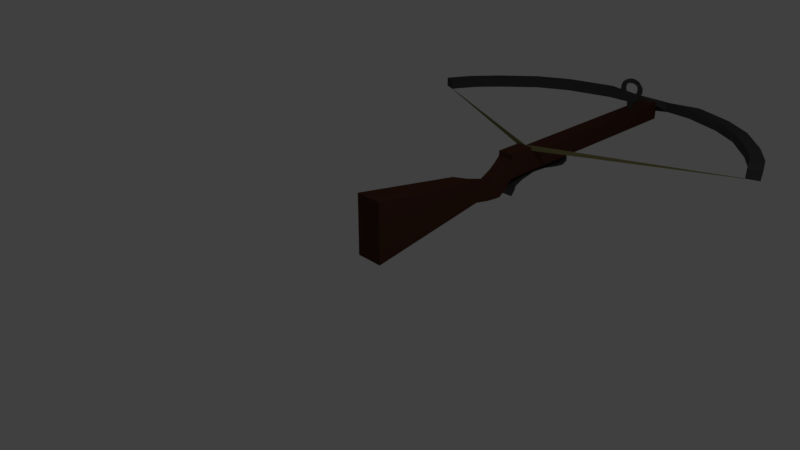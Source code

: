 # Source: Crossbow.blend  (saved by Blender 2.79.0; exported with 4.5.12 LTS)
import bpy
from mathutils import Matrix  # noqa: F401  (used for matrix-valued properties, if any)

bpy.ops.wm.read_factory_settings(use_empty=True)
scene = bpy.context.scene
scene.name = 'Scene'

# ---- collections
col_collection_1 = bpy.data.collections.new('Collection 1'); scene.collection.children.link(col_collection_1)

# ---- materials (node trees are filled in below, after node groups)
mat_material_001 = bpy.data.materials.new('Material.001')
mat_material_001.alpha_threshold = 0.0
mat_material_001.use_transparent_shadow = False
mat_material_001.diffuse_color = (0.06529, 0.06529, 0.06529, 1.0)
mat_material_001.roughness = 0.5
mat_material_002 = bpy.data.materials.new('Material.002')
mat_material_002.alpha_threshold = 0.0
mat_material_002.use_transparent_shadow = False
mat_material_002.diffuse_color = (0.2318, 0.2203, 0.09169, 1.0)
mat_material_002.roughness = 0.5
mat_material_003 = bpy.data.materials.new('Material.003')
mat_material_003.alpha_threshold = 0.0
mat_material_003.use_transparent_shadow = False
mat_material_003.diffuse_color = (0.08115, 0.03266, 0.01987, 1.0)
mat_material_003.roughness = 0.5

# ---- material node trees

# ---- world
world_world = bpy.data.worlds.new('World'); scene.world = world_world
world_world.color = (0.05088, 0.05088, 0.05088)
world_world.use_sun_shadow = False
world_world.sun_shadow_jitter_overblur = 0.0
world_world.cycles.sampling_method = 'MANUAL'

# ---- cameras
cam_camera = bpy.data.cameras.new('Camera')
cam_camera.clip_end = 100.0
cam_camera.lens = 35.0
cam_camera.sensor_width = 32.0
cam_camera.sensor_height = 18.0
cam_camera.ortho_scale = 7.314
cam_camera.dof.focus_distance = 0.0
cam_camera.dof.aperture_fstop = 128.0

# ---- lights
light_lamp = bpy.data.lights.new('Lamp', 'POINT')
light_lamp.transmission_factor = 0.0
light_lamp.cutoff_distance = 30.0
light_lamp.energy = 100.0
light_lamp.shadow_buffer_clip_start = 1.001
light_lamp.shadow_soft_size = 0.1
light_lamp.shadow_maximum_resolution = 0.006
light_lamp.use_absolute_resolution = True

# ---- meshes
me_plane_004 = bpy.data.meshes.new('Plane.004')
me_plane_004.from_pydata([(0.1208, -0.3032, 3.952), (0.1208, -0.2106, 3.955), (0.1208, -0.2138, 2.899), (0.1208, -0.01603, 2.669), (0.1208, -0.2473, 3.427), (0.1208, -0.1532, 2.755), (0.1208, -0.08462, 2.731), (0.1208, -0.1971, 3.691), (0.1208, -0.1783, 3.823), (0.1208, -0.2569, 3.969), (0.1208, -0.1785, 3.889), (0.1208, -0.2625, 3.163), (-0.1208, -0.3032, 3.952), (0.0, -0.3032, 3.952), (-0.1208, -0.2106, 3.955), (0.0, -0.2106, 3.955), (-0.1208, -0.2138, 2.899), (0.0, -0.2138, 2.899), (-0.1208, -0.01603, 2.669), (0.0, -0.01603, 2.669), (0.0, -0.2473, 3.427), (-0.1208, -0.2473, 3.427), (0.0, -0.1532, 2.755), (-0.1208, -0.1532, 2.755), (0.0, -0.08462, 2.731), (-0.1208, -0.08462, 2.731), (-0.1208, -0.1971, 3.691), (0.0, -0.1971, 3.691), (-0.1208, -0.1783, 3.823), (0.0, -0.1783, 3.823), (0.0, -0.2569, 3.969), (-0.1208, -0.2569, 3.969), (-0.1208, -0.1785, 3.889), (0.0, -0.1785, 3.889), (0.0, -0.2625, 3.163), (-0.1208, -0.2625, 3.163)], [], [(9, 30, 15, 1), (11, 34, 17, 2), (6, 24, 19, 3), (7, 27, 20, 4), (2, 17, 22, 5), (5, 22, 24, 6), (8, 29, 27, 7), (10, 33, 29, 8), (0, 13, 30, 9), (1, 15, 33, 10), (4, 20, 34, 11), (31, 14, 15, 30), (35, 16, 17, 34), (25, 18, 19, 24), (26, 21, 20, 27), (16, 23, 22, 17), (23, 25, 24, 22), (28, 26, 27, 29), (32, 28, 29, 33), (12, 31, 30, 13), (14, 32, 33, 15), (21, 35, 34, 20)])
me_plane_004.materials.append(mat_material_001)
me_plane_004.use_remesh_preserve_volume = False
me_plane_004.use_remesh_preserve_attributes = False
me_plane_004.use_mirror_vertex_groups = False
me_plane_004.update()
me_plane_003 = bpy.data.meshes.new('Plane.003')
me_plane_003.from_pydata([(0.05382, -0.6763, 5.772), (0.05382, -0.7521, 5.772), (0.1617, -1.034, 5.769), (0.02691, -0.7521, 5.772), (0.1132, -1.08, 5.772), (0.1974, -0.9061, 5.772), (0.1114, -0.9314, 5.772), (0.1458, -0.8208, 5.772), (0.0736, -0.8472, 5.772), (0.1929, -0.9874, 5.77), (0.1, -1.002, 5.772), (-0.05382, -0.6763, 5.772), (-1.51e-10, -0.6763, 5.772), (-0.05382, -0.7521, 5.772), (-1.51e-10, -0.7521, 5.772), (-0.1608, -1.044, 5.769), (0.0, -1.11, 5.782), (-0.02691, -0.7521, 5.772), (-0.1132, -1.08, 5.772), (-0.1965, -0.9061, 5.772), (-0.1114, -0.9314, 5.772), (2.759e-27, -0.8286, 5.775), (-0.1449, -0.8208, 5.772), (-0.0736, -0.8472, 5.772), (-0.192, -0.9874, 5.77), (-0.1, -1.002, 5.772), (-2.27e-26, -1.038, 5.78), (0.04065, -0.5866, 5.772), (-0.04065, -0.5866, 5.772), (-1.857e-17, -0.5866, 5.772), (0.05662, -1.101, 5.777), (0.05888, -1.029, 5.776), (-0.05662, -1.101, 5.777), (-0.05888, -1.029, 5.776), (-0.1978, -0.9459, 5.771), (-0.11, -0.9697, 5.772), (0.1986, -0.9459, 5.771), (0.11, -0.9697, 5.772), (0.1805, -0.872, 5.772), (0.09443, -0.8785, 5.772), (-0.1796, -0.872, 5.772), (-0.09443, -0.8785, 5.772), (-0.01346, -0.7521, 5.772), (-0.04333, -0.8373, 5.773), (0.01346, -0.7521, 5.772), (0.04333, -0.8373, 5.773), (0.05382, -0.6763, 5.792), (0.05382, -0.7521, 5.792), (0.1625, -1.034, 5.789), (0.02712, -0.752, 5.792), (0.1146, -1.08, 5.792), (0.1974, -0.9062, 5.792), (0.1114, -0.9315, 5.792), (0.1458, -0.8209, 5.792), (0.07373, -0.8472, 5.792), (0.1933, -0.9877, 5.79), (0.101, -1.002, 5.792), (-0.05382, -0.6763, 5.792), (-1.51e-10, -0.6763, 5.792), (-0.05382, -0.7521, 5.792), (-1.51e-10, -0.7518, 5.792), (-0.1616, -1.044, 5.789), (0.0, -1.11, 5.802), (-0.02712, -0.752, 5.792), (-0.1146, -1.08, 5.792), (-0.1965, -0.9062, 5.792), (-0.1114, -0.9315, 5.792), (2.759e-27, -0.8281, 5.795), (-0.1449, -0.8209, 5.792), (-0.07373, -0.8472, 5.792), (-0.1924, -0.9877, 5.79), (-0.101, -1.002, 5.792), (-2.27e-26, -1.038, 5.8), (0.04065, -0.5866, 5.792), (-0.04065, -0.5866, 5.792), (-1.857e-17, -0.5866, 5.792), (0.05812, -1.101, 5.797), (0.06045, -1.029, 5.796), (-0.05812, -1.101, 5.797), (-0.06045, -1.029, 5.796), (-0.1979, -0.9461, 5.791), (-0.1102, -0.97, 5.792), (0.1988, -0.9461, 5.791), (0.1102, -0.97, 5.792), (0.1804, -0.8721, 5.792), (0.0944, -0.8785, 5.792), (-0.1795, -0.8721, 5.792), (-0.0944, -0.8785, 5.792), (-0.01375, -0.7518, 5.792), (-0.04394, -0.8368, 5.793), (0.01375, -0.7518, 5.792), (0.04394, -0.8368, 5.793)], [], [(12, 0, 1, 3, 44, 14), (10, 9, 2, 4), (31, 10, 4, 30), (39, 38, 5, 6), (3, 1, 7, 8), (44, 3, 8, 45), (37, 36, 9, 10), (12, 14, 42, 17, 13, 11), (25, 18, 15, 24), (33, 32, 18, 25), (41, 20, 19, 40), (17, 23, 22, 13), (42, 43, 23, 17), (35, 25, 24, 34), (12, 11, 28, 29), (0, 12, 29, 27), (26, 31, 30, 16), (26, 16, 32, 33), (20, 35, 34, 19), (6, 5, 36, 37), (8, 7, 38, 39), (23, 41, 40, 22), (14, 21, 43, 42), (14, 44, 45, 21), (58, 60, 90, 49, 47, 46), (56, 50, 48, 55), (77, 76, 50, 56), (85, 52, 51, 84), (49, 54, 53, 47), (90, 91, 54, 49), (83, 56, 55, 82), (58, 57, 59, 63, 88, 60), (71, 70, 61, 64), (79, 71, 64, 78), (87, 86, 65, 66), (63, 59, 68, 69), (88, 63, 69, 89), (81, 80, 70, 71), (58, 75, 74, 57), (46, 73, 75, 58), (72, 62, 76, 77), (72, 79, 78, 62), (66, 65, 80, 81), (52, 83, 82, 51), (54, 85, 84, 53), (69, 68, 86, 87), (60, 88, 89, 67), (60, 67, 91, 90), (1, 0, 46, 47), (16, 30, 76, 62), (2, 9, 55, 48), (4, 2, 48, 50), (5, 38, 84, 51), (39, 6, 52, 85), (7, 1, 47, 53), (21, 45, 91, 67), (9, 36, 82, 55), (37, 10, 56, 83), (31, 26, 72, 77), (11, 13, 59, 57), (32, 16, 62, 78), (24, 15, 61, 70), (15, 18, 64, 61), (40, 19, 65, 86), (20, 41, 87, 66), (13, 22, 68, 59), (43, 21, 67, 89), (34, 24, 70, 80), (25, 35, 81, 71), (26, 33, 79, 72), (27, 29, 75, 73), (29, 28, 74, 75), (28, 11, 57, 74), (0, 27, 73, 46), (30, 4, 50, 76), (10, 31, 77, 56), (18, 32, 78, 64), (33, 25, 71, 79), (19, 34, 80, 65), (35, 20, 66, 81), (36, 5, 51, 82), (6, 37, 83, 52), (38, 7, 53, 84), (8, 39, 85, 54), (22, 40, 86, 68), (41, 23, 69, 87), (23, 43, 89, 69), (45, 8, 54, 91)])
me_plane_003.materials.append(mat_material_001)
me_plane_003.use_remesh_preserve_volume = False
me_plane_003.use_remesh_preserve_attributes = False
me_plane_003.use_mirror_vertex_groups = False
me_plane_003.update()
me_plane_002 = bpy.data.meshes.new('Plane.002')
me_plane_002.from_pydata([(2.727, -0.6069, 4.403), (2.727, -0.6104, 4.403), (0.0, -0.6861, 3.063), (-2.727, -0.6069, 4.403), (0.0, -0.6082, 3.062), (-2.727, -0.6104, 4.403), (2.731, -0.607, 4.394), (2.731, -0.6105, 4.394), (0.0, -0.6862, 3.053), (-2.731, -0.607, 4.394), (0.0, -0.6083, 3.052), (-2.731, -0.6105, 4.394)], [], [(2, 1, 0, 4), (2, 4, 3, 5), (8, 10, 6, 7), (8, 11, 9, 10), (1, 2, 8, 7), (4, 0, 6, 10), (0, 1, 7, 6), (2, 5, 11, 8), (3, 4, 10, 9), (5, 3, 9, 11)])
me_plane_002.materials.append(mat_material_002)
me_plane_002.use_remesh_preserve_volume = False
me_plane_002.use_remesh_preserve_attributes = False
me_plane_002.use_mirror_vertex_groups = False
me_plane_002.update()
me_plane_001 = bpy.data.meshes.new('Plane.001')
me_plane_001.from_pydata([(0.1208, -0.5997, 6.534), (0.1208, -0.4514, 6.533), (2.745, -0.7565, 4.403), (1.433, -0.5298, 6.033), (1.433, -0.6781, 6.034), (2.321, -0.7173, 5.219), (2.321, -0.569, 5.218), (0.7768, -0.6389, 6.349), (0.7768, -0.4906, 6.348), (1.877, -0.6977, 5.72), (1.877, -0.5494, 5.719), (2.588, -0.5886, 4.81), (2.588, -0.7369, 4.811), (2.745, -0.6082, 4.402), (2.503e-17, -0.5997, 6.534), (-0.1208, -0.5997, 6.534), (-0.1208, -0.4514, 6.533), (2.503e-17, -0.4514, 6.533), (-2.745, -0.7565, 4.403), (-1.433, -0.5298, 6.033), (-1.433, -0.6781, 6.034), (-2.321, -0.7173, 5.219), (-2.321, -0.569, 5.218), (-0.7768, -0.6389, 6.349), (-0.7768, -0.4906, 6.348), (-1.877, -0.6977, 5.72), (-1.877, -0.5494, 5.719), (-2.588, -0.5886, 4.81), (-2.588, -0.7369, 4.811), (-2.745, -0.6082, 4.402), (0.3207, -0.5997, 6.532), (0.3136, -0.4517, 6.48), (2.932, -0.7561, 4.475), (1.534, -0.529, 6.206), (1.535, -0.6773, 6.206), (2.48, -0.7167, 5.34), (2.48, -0.5684, 5.339), (0.8481, -0.638, 6.536), (0.847, -0.4897, 6.535), (2.011, -0.697, 5.869), (2.01, -0.5487, 5.868), (2.766, -0.5882, 4.902), (2.766, -0.7365, 4.902), (2.932, -0.6079, 4.474), (2.503e-17, -0.6007, 6.334), (-0.3207, -0.5997, 6.532), (-0.3136, -0.4517, 6.48), (2.503e-17, -0.4524, 6.333), (-2.932, -0.7561, 4.475), (-1.534, -0.529, 6.206), (-1.535, -0.6773, 6.206), (-2.48, -0.7167, 5.34), (-2.48, -0.5684, 5.339), (-0.8481, -0.638, 6.536), (-0.847, -0.4897, 6.535), (-2.011, -0.697, 5.869), (-2.01, -0.5487, 5.868), (-2.766, -0.5882, 4.902), (-2.766, -0.7365, 4.902), (-2.932, -0.6079, 4.474)], [], [(12, 11, 13, 2), (9, 10, 6, 5), (7, 8, 3, 4), (0, 1, 8, 7), (4, 3, 10, 9), (5, 6, 11, 12), (28, 18, 29, 27), (25, 21, 22, 26), (23, 20, 19, 24), (15, 23, 24, 16), (20, 25, 26, 19), (21, 28, 27, 22), (15, 14, 0, 1, 17, 16), (42, 32, 43, 41), (39, 35, 36, 40), (37, 34, 33, 38), (30, 37, 38, 31), (34, 39, 40, 33), (35, 42, 41, 36), (58, 57, 59, 48), (55, 56, 52, 51), (53, 54, 49, 50), (45, 46, 54, 53), (50, 49, 56, 55), (51, 52, 57, 58), (45, 46, 47, 31, 30, 44), (0, 14, 44, 30), (4, 9, 39, 34), (17, 1, 31, 47), (2, 13, 43, 32), (13, 11, 41, 43), (0, 7, 37, 30), (3, 8, 38, 33), (5, 12, 42, 35), (6, 10, 40, 36), (7, 4, 34, 37), (8, 1, 31, 38), (9, 5, 35, 39), (10, 3, 33, 40), (11, 6, 36, 41), (12, 2, 32, 42), (14, 15, 45, 44), (25, 20, 50, 55), (16, 17, 47, 46), (29, 18, 48, 59), (27, 29, 59, 57), (23, 15, 45, 53), (24, 19, 49, 54), (28, 21, 51, 58), (26, 22, 52, 56), (20, 23, 53, 50), (16, 24, 54, 46), (21, 25, 55, 51), (19, 26, 56, 49), (22, 27, 57, 52), (18, 28, 58, 48)])
me_plane_001.materials.append(mat_material_001)
me_plane_001.use_remesh_preserve_volume = False
me_plane_001.use_remesh_preserve_attributes = False
me_plane_001.use_mirror_vertex_groups = False
me_plane_001.update()
me_plane = bpy.data.meshes.new('Plane')
me_plane.from_pydata([(0.1999, -0.7971, 8.869e-09), (0.1999, 0.09267, -3.966e-08), (0.141, -0.5348, 1.685), (0.141, -0.1696, 1.883), (0.1208, -0.3447, 2.253), (0.1208, -0.0841, 2.395), (0.1208, -0.5997, 2.628), (0.1208, -0.3032, 2.627), (0.1208, -0.5997, 6.421), (0.1208, -0.3032, 6.42), (0.1999, -0.3522, -1.54e-08), (0.141, -0.3522, 1.784), (0.1208, -0.2144, 2.324), (0.1208, -0.4514, 2.627), (0.1208, -0.4514, 6.42), (2.727, -0.6069, 4.403), (2.727, -0.6104, 4.403), (2.745, -0.6082, 4.402), (0.1208, -0.5997, 5.772), (0.1208, -0.3032, 5.771), (0.1208, -0.4514, 5.771), (0.1208, -0.5997, 3.953), (0.1208, -0.3032, 3.952), (0.1208, -0.4514, 3.952), (0.1208, -0.5997, 3.058), (0.1208, -0.3032, 3.056), (0.1208, -0.4514, 3.057), (0.1208, -0.6768, 2.628), (0.1208, -0.6768, 3.058), (0.1208, -0.1604, 2.511), (0.1208, -0.439, 2.441), (0.1208, -0.2997, 2.476), (0.1309, -0.1135, 2.139), (0.1309, -0.4265, 1.969), (0.1309, -0.27, 2.054), (0.1208, -0.5105, 2.535), (0.1208, -0.3667, 2.552), (0.1208, -0.2229, 2.569), (-0.1999, -0.7971, 8.869e-09), (-0.1999, 0.09267, -3.966e-08), (0.0, -0.7971, 8.869e-09), (0.0, 0.09267, -3.966e-08), (0.0, -0.5348, 1.685), (-0.141, -0.5348, 1.685), (-0.141, -0.1696, 1.883), (0.0, -0.1696, 1.883), (0.0, -0.3447, 2.253), (-0.1208, -0.3447, 2.253), (-0.1208, -0.0841, 2.395), (0.0, -0.0841, 2.395), (0.0, -0.5997, 2.628), (-0.1208, -0.5997, 2.628), (-0.1208, -0.3032, 2.627), (0.0, -0.3032, 2.627), (0.0, -0.5997, 6.421), (-0.1208, -0.5997, 6.421), (-0.1208, -0.3032, 6.42), (0.0, -0.3032, 6.42), (-0.1999, -0.3522, -1.54e-08), (0.0, -0.3522, -1.54e-08), (-0.141, -0.3522, 1.784), (-0.1208, -0.2144, 2.324), (-0.1208, -0.4514, 2.627), (-0.1208, -0.4514, 6.42), (0.0, -0.4514, 6.42), (-2.727, -0.6069, 4.403), (-2.727, -0.6104, 4.403), (-2.745, -0.6082, 4.402), (-0.1208, -0.5997, 5.772), (0.0, -0.3032, 5.771), (-0.1208, -0.3032, 5.771), (0.0, -0.5997, 5.772), (-0.1208, -0.4514, 5.771), (-0.1208, -0.5997, 3.953), (-0.1208, -0.3032, 3.952), (0.0, -0.5997, 3.953), (0.0, -0.3032, 3.952), (-0.1208, -0.4514, 3.952), (-0.1208, -0.5997, 3.058), (-0.1208, -0.3032, 3.056), (0.0, -0.5997, 3.058), (0.0, -0.3032, 3.056), (-0.1208, -0.4514, 3.057), (0.0, -0.6768, 2.628), (-0.1208, -0.6768, 2.628), (-0.1208, -0.6768, 3.058), (0.0, -0.6768, 3.058), (0.0, -0.1604, 2.511), (-0.1208, -0.1604, 2.511), (-0.1208, -0.439, 2.441), (0.0, -0.439, 2.441), (-0.1208, -0.2997, 2.476), (-0.1309, -0.1135, 2.139), (-0.1309, -0.4265, 1.969), (0.0, -0.1135, 2.139), (0.0, -0.4265, 1.969), (-0.1309, -0.27, 2.054), (0.0, -0.2229, 2.569), (-0.1208, -0.5105, 2.535), (-0.1208, -0.3667, 2.552), (-0.1208, -0.2229, 2.569), (0.0, -0.5105, 2.535)], [], [(59, 41, 1, 10), (34, 32, 5, 12), (10, 1, 3, 11), (1, 41, 45, 3), (40, 0, 2, 42), (37, 97, 53, 7), (32, 94, 49, 5), (95, 33, 4, 46), (19, 69, 57, 9), (101, 35, 6, 50), (36, 37, 7, 13), (64, 14, 9, 57), (20, 19, 9, 14), (71, 18, 8, 54), (18, 20, 14, 8), (35, 36, 13, 6), (0, 10, 11, 2), (33, 34, 12, 4), (40, 59, 10, 0), (17, 15, 16), (21, 23, 20, 18), (75, 21, 18, 71), (23, 22, 19, 20), (22, 76, 69, 19), (26, 25, 22, 23), (25, 81, 76, 22), (80, 24, 21, 75), (24, 26, 23, 21), (6, 13, 26, 24), (24, 80, 86, 28), (7, 53, 81, 25), (13, 7, 25, 26), (83, 27, 28, 86), (6, 24, 28, 27), (50, 6, 27, 83), (4, 12, 31, 30), (12, 5, 29, 31), (46, 4, 30, 90), (5, 49, 87, 29), (2, 11, 34, 33), (42, 2, 33, 95), (3, 45, 94, 32), (11, 3, 32, 34), (30, 31, 36, 35), (31, 29, 37, 36), (90, 30, 35, 101), (29, 87, 97, 37), (59, 58, 39, 41), (96, 61, 48, 92), (58, 60, 44, 39), (39, 44, 45, 41), (40, 42, 43, 38), (100, 52, 53, 97), (92, 48, 49, 94), (95, 46, 47, 93), (70, 56, 57, 69), (101, 50, 51, 98), (99, 62, 52, 100), (64, 57, 56, 63), (72, 63, 56, 70), (71, 54, 55, 68), (68, 55, 63, 72), (98, 51, 62, 99), (38, 43, 60, 58), (93, 47, 61, 96), (40, 38, 58, 59), (67, 66, 65), (73, 68, 72, 77), (75, 71, 68, 73), (77, 72, 70, 74), (74, 70, 69, 76), (82, 77, 74, 79), (79, 74, 76, 81), (80, 75, 73, 78), (78, 73, 77, 82), (51, 78, 82, 62), (78, 85, 86, 80), (52, 79, 81, 53), (62, 82, 79, 52), (83, 86, 85, 84), (51, 84, 85, 78), (50, 83, 84, 51), (47, 89, 91, 61), (61, 91, 88, 48), (46, 90, 89, 47), (48, 88, 87, 49), (43, 93, 96, 60), (42, 95, 93, 43), (44, 92, 94, 45), (60, 96, 92, 44), (89, 98, 99, 91), (91, 99, 100, 88), (90, 101, 98, 89), (88, 100, 97, 87)])
me_plane.materials.append(mat_material_003)
me_plane.use_remesh_preserve_volume = False
me_plane.use_remesh_preserve_attributes = False
me_plane.use_mirror_vertex_groups = False
me_plane.update()

# ---- objects
ob_plane_004 = bpy.data.objects.new('Plane.004', me_plane_004)
ob_plane_003 = bpy.data.objects.new('Plane.003', me_plane_003)
ob_plane_002 = bpy.data.objects.new('Plane.002', me_plane_002)
ob_plane_001 = bpy.data.objects.new('Plane.001', me_plane_001)
ob_plane = bpy.data.objects.new('Plane', me_plane)
ob_lamp = bpy.data.objects.new('Lamp', light_lamp)
ob_camera = bpy.data.objects.new('Camera', cam_camera)

# ---- transforms, parenting, visibility, modifiers, constraints
ob_plane_004.location = (-0.0006311, -4.103e-07, -0.001274)
ob_plane_004.rotation_euler = (-1.571, -2.22e-16, 2.22e-16)
ob_plane_004.lineart.crease_threshold = 0.0
ob_plane_003.location = (-0.0006311, -4.103e-07, -0.001274)
ob_plane_003.rotation_euler = (-1.571, -2.22e-16, 2.22e-16)
ob_plane_003.lineart.crease_threshold = 0.0
ob_plane_002.location = (-0.0006311, -4.103e-07, -0.001274)
ob_plane_002.rotation_euler = (-1.571, -2.22e-16, 2.22e-16)
ob_plane_002.lineart.crease_threshold = 0.0
ob_plane_001.location = (-0.0006311, -4.103e-07, -0.001274)
ob_plane_001.rotation_euler = (-1.571, -2.22e-16, 2.22e-16)
ob_plane_001.lineart.crease_threshold = 0.0
ob_plane.location = (-0.0006311, -4.103e-07, -0.001274)
ob_plane.rotation_euler = (-1.571, -2.22e-16, 2.22e-16)
ob_plane.lineart.crease_threshold = 0.0
ob_lamp.location = (4.076, 1.005, 5.904)
ob_lamp.rotation_euler = (0.6503, 0.05522, 1.866)
ob_lamp.lock_rotations_4d = False
ob_lamp.empty_display_type = 'ARROWS'
ob_lamp.color = (0.0, 0.0, 0.0, 0.0)
ob_lamp.lineart.crease_threshold = 0.0
ob_camera.location = (7.481, -6.508, 5.344)
ob_camera.rotation_euler = (1.109, 0.0, 0.8149)
ob_camera.lock_rotations_4d = False
ob_camera.empty_display_type = 'ARROWS'
ob_camera.color = (0.0, 0.0, 0.0, 0.0)
ob_camera.display_type = 'WIRE'
ob_camera.lineart.crease_threshold = 0.0

# ---- collection membership
col_collection_1.objects.link(ob_plane_004)
col_collection_1.objects.link(ob_plane_003)
col_collection_1.objects.link(ob_plane_002)
col_collection_1.objects.link(ob_plane_001)
col_collection_1.objects.link(ob_plane)
col_collection_1.objects.link(ob_lamp)
col_collection_1.objects.link(ob_camera)

# ---- scene / render settings (as saved in the file)
scene.camera = ob_camera
scene.frame_start = 1; scene.frame_end = 250; scene.frame_set(1)
scene.render.engine = 'BLENDER_EEVEE_NEXT'
scene.render.resolution_percentage = 50
scene.render.dither_intensity = 0.0
scene.cycles.use_denoising = False
scene.cycles.samples = 128
scene.cycles.sampling_pattern = 'TABULATED_SOBOL'
scene.cycles.use_adaptive_sampling = False
scene.cycles.use_light_tree = False
scene.cycles.blur_glossy = 0.0
scene.cycles.sample_clamp_indirect = 0.0
scene.view_settings.view_transform = 'Standard'
bpy.context.view_layer.update()
